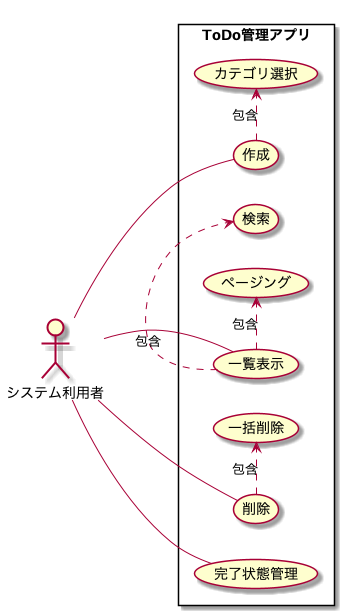

The diagram above was rendered by PlantUML. Its source (embedded in the PNG):
@startuml
left to right direction
skinparam packageStyle rectangle
actor システム利用者
rectangle ToDo管理アプリ {
  システム利用者 -- (作成)
  (作成) .> (カテゴリ選択) : 包含
  システム利用者 -- (完了状態管理)
  システム利用者 -- (一覧表示)
  (一覧表示) .> (検索) : 包含
  (一覧表示) .> (ページング) : 包含
  システム利用者 -- (削除)
  (削除) .> (一括削除) : 包含
}
@enduml